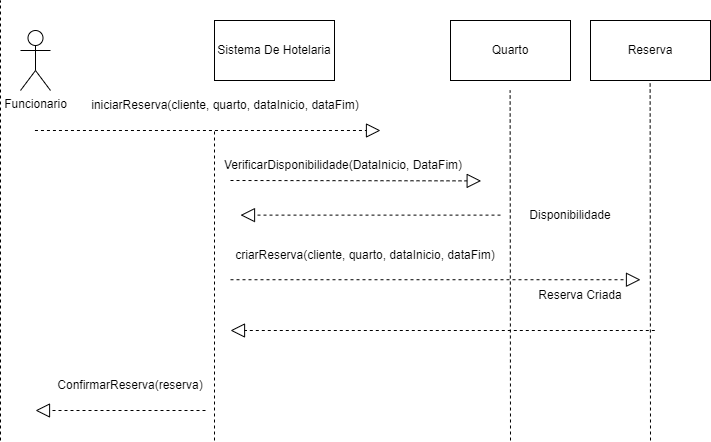

The diagram above was exported from draw.io. Its source (the exported page's mxGraphModel, read from the mxfile embedded in the PNG):
<mxGraphModel dx="477" dy="230" grid="1" gridSize="10" guides="1" tooltips="1" connect="1" arrows="1" fold="1" page="1" pageScale="1" pageWidth="827" pageHeight="1169" math="0" shadow="0">
  <root>
    <mxCell id="0" />
    <mxCell id="1" parent="0" />
    <mxCell id="FdQWXeuUzoXMNTCg3Tjz-44" value="Funcionario" style="shape=umlActor;verticalLabelPosition=bottom;verticalAlign=top;html=1;" vertex="1" parent="1">
      <mxGeometry x="100" y="110" width="30" height="60" as="geometry" />
    </mxCell>
    <mxCell id="FdQWXeuUzoXMNTCg3Tjz-45" value="" style="endArrow=block;dashed=1;endFill=0;endSize=12;html=1;rounded=0;" edge="1" parent="1">
      <mxGeometry width="160" relative="1" as="geometry">
        <mxPoint x="114.44" y="210" as="sourcePoint" />
        <mxPoint x="460" y="210" as="targetPoint" />
      </mxGeometry>
    </mxCell>
    <mxCell id="FdQWXeuUzoXMNTCg3Tjz-47" value="&lt;span style=&quot;text-align: left;&quot;&gt;&amp;nbsp; &amp;nbsp; iniciarReserva(cliente, quarto, dataInicio, dataFim)&amp;nbsp;&lt;/span&gt;" style="text;html=1;align=center;verticalAlign=middle;whiteSpace=wrap;rounded=0;" vertex="1" parent="1">
      <mxGeometry x="150" y="170" width="300" height="30" as="geometry" />
    </mxCell>
    <mxCell id="FdQWXeuUzoXMNTCg3Tjz-49" value="Sistema De Hotelaria" style="rounded=0;whiteSpace=wrap;html=1;" vertex="1" parent="1">
      <mxGeometry x="294" y="100" width="120" height="60" as="geometry" />
    </mxCell>
    <mxCell id="FdQWXeuUzoXMNTCg3Tjz-50" value="Quarto" style="rounded=0;whiteSpace=wrap;html=1;" vertex="1" parent="1">
      <mxGeometry x="530" y="100" width="120" height="60" as="geometry" />
    </mxCell>
    <mxCell id="FdQWXeuUzoXMNTCg3Tjz-51" value="Reserva" style="rounded=0;whiteSpace=wrap;html=1;" vertex="1" parent="1">
      <mxGeometry x="670" y="100" width="120" height="60" as="geometry" />
    </mxCell>
    <mxCell id="FdQWXeuUzoXMNTCg3Tjz-54" value="ConfirmarReserva(reserva)" style="text;html=1;align=center;verticalAlign=middle;whiteSpace=wrap;rounded=0;" vertex="1" parent="1">
      <mxGeometry x="180" y="450" width="60" height="30" as="geometry" />
    </mxCell>
    <mxCell id="FdQWXeuUzoXMNTCg3Tjz-55" value="" style="endArrow=block;dashed=1;endFill=0;endSize=12;html=1;rounded=0;" edge="1" parent="1">
      <mxGeometry width="160" relative="1" as="geometry">
        <mxPoint x="285" y="490" as="sourcePoint" />
        <mxPoint x="115" y="490" as="targetPoint" />
      </mxGeometry>
    </mxCell>
    <mxCell id="FdQWXeuUzoXMNTCg3Tjz-57" value="" style="endArrow=block;dashed=1;endFill=0;endSize=12;html=1;rounded=0;entryX=0.95;entryY=1.013;entryDx=0;entryDy=0;entryPerimeter=0;" edge="1" parent="1" target="FdQWXeuUzoXMNTCg3Tjz-58">
      <mxGeometry width="160" relative="1" as="geometry">
        <mxPoint x="310" y="260" as="sourcePoint" />
        <mxPoint x="500" y="260" as="targetPoint" />
      </mxGeometry>
    </mxCell>
    <mxCell id="FdQWXeuUzoXMNTCg3Tjz-58" value="VerificarDisponibilidade(DataInicio, DataFim)" style="text;html=1;align=center;verticalAlign=middle;whiteSpace=wrap;rounded=0;" vertex="1" parent="1">
      <mxGeometry x="270" y="230" width="306" height="30" as="geometry" />
    </mxCell>
    <mxCell id="FdQWXeuUzoXMNTCg3Tjz-60" value="" style="endArrow=none;dashed=1;html=1;rounded=0;" edge="1" parent="1">
      <mxGeometry width="50" height="50" relative="1" as="geometry">
        <mxPoint x="590" y="520" as="sourcePoint" />
        <mxPoint x="589.62" y="170" as="targetPoint" />
      </mxGeometry>
    </mxCell>
    <mxCell id="FdQWXeuUzoXMNTCg3Tjz-62" value="Disponibilidade" style="text;html=1;align=center;verticalAlign=middle;whiteSpace=wrap;rounded=0;" vertex="1" parent="1">
      <mxGeometry x="620" y="280" width="60" height="30" as="geometry" />
    </mxCell>
    <mxCell id="FdQWXeuUzoXMNTCg3Tjz-63" value="Reserva Criada" style="text;html=1;align=center;verticalAlign=middle;whiteSpace=wrap;rounded=0;" vertex="1" parent="1">
      <mxGeometry x="610" y="360" width="100" height="30" as="geometry" />
    </mxCell>
    <mxCell id="FdQWXeuUzoXMNTCg3Tjz-64" value="" style="endArrow=none;dashed=1;html=1;rounded=0;" edge="1" parent="1">
      <mxGeometry width="50" height="50" relative="1" as="geometry">
        <mxPoint x="730" y="520" as="sourcePoint" />
        <mxPoint x="729.62" y="160" as="targetPoint" />
      </mxGeometry>
    </mxCell>
    <mxCell id="FdQWXeuUzoXMNTCg3Tjz-65" value="" style="endArrow=block;dashed=1;endFill=0;endSize=12;html=1;rounded=0;" edge="1" parent="1">
      <mxGeometry width="160" relative="1" as="geometry">
        <mxPoint x="580" y="294.62" as="sourcePoint" />
        <mxPoint x="320" y="294.62" as="targetPoint" />
      </mxGeometry>
    </mxCell>
    <mxCell id="FdQWXeuUzoXMNTCg3Tjz-67" value="criarReserva(cliente, quarto, dataInicio, dataFim)" style="text;html=1;align=center;verticalAlign=middle;whiteSpace=wrap;rounded=0;" vertex="1" parent="1">
      <mxGeometry x="270" y="320" width="350" height="30" as="geometry" />
    </mxCell>
    <mxCell id="FdQWXeuUzoXMNTCg3Tjz-68" value="" style="endArrow=block;dashed=1;endFill=0;endSize=12;html=1;rounded=0;" edge="1" parent="1">
      <mxGeometry width="160" relative="1" as="geometry">
        <mxPoint x="310" y="359.23" as="sourcePoint" />
        <mxPoint x="720" y="359.23" as="targetPoint" />
      </mxGeometry>
    </mxCell>
    <mxCell id="FdQWXeuUzoXMNTCg3Tjz-69" value="" style="endArrow=block;dashed=1;endFill=0;endSize=12;html=1;rounded=0;" edge="1" parent="1">
      <mxGeometry width="160" relative="1" as="geometry">
        <mxPoint x="734.31" y="410" as="sourcePoint" />
        <mxPoint x="310" y="410" as="targetPoint" />
      </mxGeometry>
    </mxCell>
    <mxCell id="FdQWXeuUzoXMNTCg3Tjz-71" value="" style="endArrow=none;dashed=1;html=1;rounded=0;" edge="1" parent="1">
      <mxGeometry width="50" height="50" relative="1" as="geometry">
        <mxPoint x="80" y="520" as="sourcePoint" />
        <mxPoint x="80" y="80" as="targetPoint" />
      </mxGeometry>
    </mxCell>
    <mxCell id="FdQWXeuUzoXMNTCg3Tjz-72" value="" style="endArrow=none;dashed=1;html=1;rounded=0;" edge="1" parent="1">
      <mxGeometry width="50" height="50" relative="1" as="geometry">
        <mxPoint x="294" y="520" as="sourcePoint" />
        <mxPoint x="294" y="210" as="targetPoint" />
      </mxGeometry>
    </mxCell>
  </root>
</mxGraphModel>